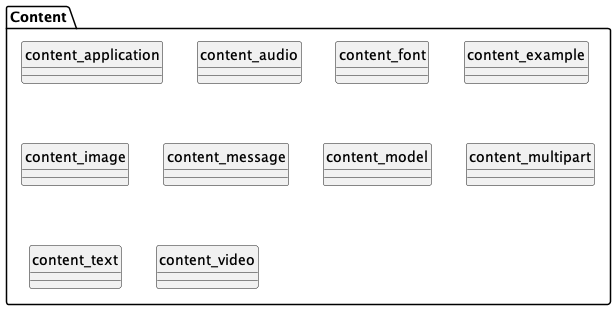

The diagram above was rendered by PlantUML. Its source (embedded in the PNG):
@startuml uml
skinparam monochrome true
skinparam linetype ortho
hide circle

package Content {
  entity content_application
  entity content_audio
  entity content_font
  entity content_example
  entity content_image
  entity content_message
  entity content_model
  entity content_multipart
  entity content_text
  entity content_video
}

@enduml